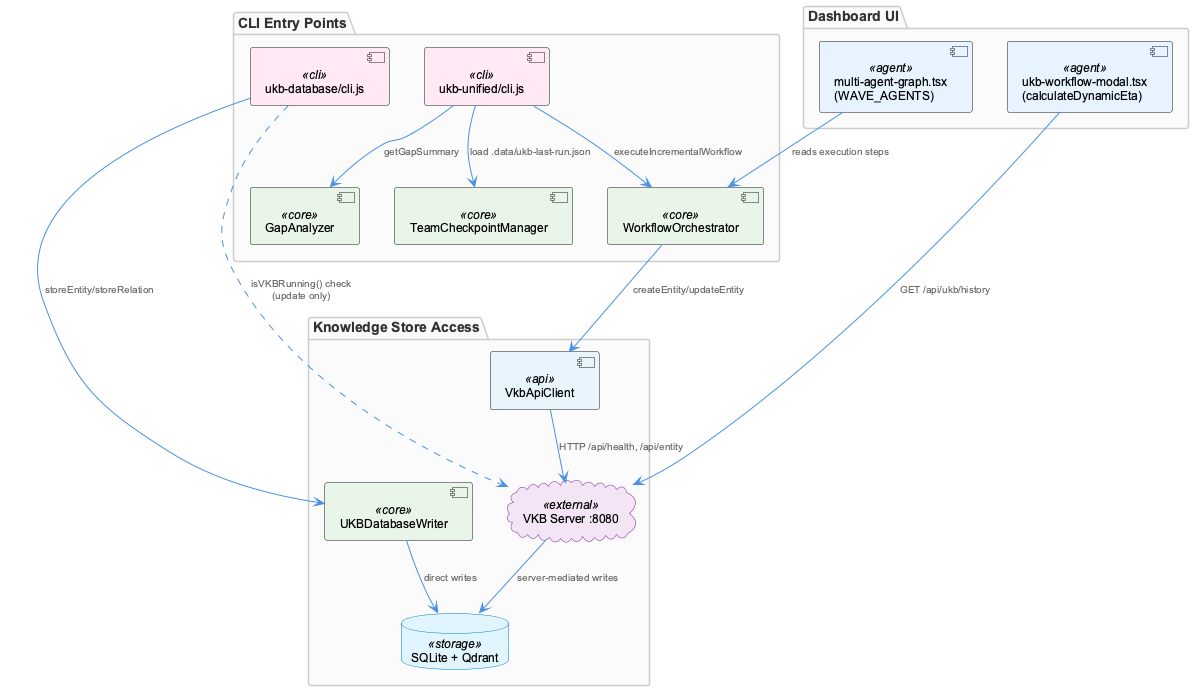

The diagram above was rendered by PlantUML. Its source (embedded in the PNG):
@startuml
!include /Users/Q284340/Agentic/coding/docs/puml/_standard-style.puml

package "CLI Entry Points" {
  component "ukb-database/cli.js" as dbcli <<cli>>
  component "ukb-unified/cli.js" as unicli <<cli>>
  component "WorkflowOrchestrator" as orchestrator <<core>>
  component "TeamCheckpointManager" as checkpoint <<core>>
  component "GapAnalyzer" as gap <<core>>
}

package "Knowledge Store Access" {
  component "UKBDatabaseWriter" as writer <<core>>
  component "VkbApiClient" as vkbclient <<api>>
  database "SQLite + Qdrant" as db <<storage>>
  cloud "VKB Server :8080" as vkbserver <<external>>
}

package "Dashboard UI" {
  component "ukb-workflow-modal.tsx\n(calculateDynamicEta)" as modal <<agent>>
  component "multi-agent-graph.tsx\n(WAVE_AGENTS)" as graph <<agent>>
}

dbcli --> writer : "storeEntity/storeRelation"
dbcli ..> vkbserver : "isVKBRunning() check\n(update only)"
writer --> db : "direct writes"

unicli --> checkpoint : "load .data/ukb-last-run.json"
unicli --> gap : "getGapSummary"
unicli --> orchestrator : "executeIncrementalWorkflow"
orchestrator --> vkbclient : "createEntity/updateEntity"
vkbclient --> vkbserver : "HTTP /api/health, /api/entity"
vkbserver --> db : "server-mediated writes"

modal --> vkbserver : "GET /api/ukb/history"
graph --> orchestrator : "reads execution steps"

@enduml